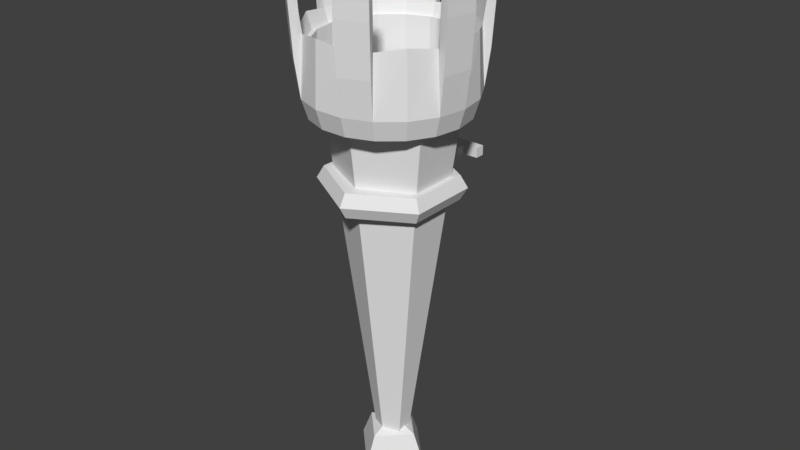 # Source: torch-wall.blend  (saved by Blender 2.78.0; exported with 4.5.12 LTS)
import bpy
from mathutils import Matrix  # noqa: F401  (used for matrix-valued properties, if any)

bpy.ops.wm.read_factory_settings(use_empty=True)
scene = bpy.context.scene
scene.name = 'Scene'

# ---- collections
col_collection_1 = bpy.data.collections.new('Collection 1'); scene.collection.children.link(col_collection_1)

# ---- world
world_world = bpy.data.worlds.new('World'); scene.world = world_world
world_world.color = (0.05088, 0.05088, 0.05088)
world_world.use_sun_shadow = False
world_world.sun_shadow_jitter_overblur = 0.0
world_world.cycles.sampling_method = 'MANUAL'

# ---- meshes
me_cube_001 = bpy.data.meshes.new('Cube.001')
me_cube_001.from_pydata([(-1.0, -1.0, -1.0), (-1.0, -1.0, 1.0), (-1.0, 1.0, -1.0), (-1.0, 1.0, 1.0), (1.0, -1.0, -1.0), (1.0, -1.0, 1.0), (1.0, 1.0, -1.0), (1.0, 1.0, 1.0), (-9.0, 0.25, -1.0), (-9.0, 0.25, 1.0), (-1.0, 0.25, -1.0), (-1.0, 0.25, 1.0), (-9.0, -0.25, -1.0), (-9.0, -0.25, 1.0), (-1.0, -0.25, -1.0), (-1.0, -0.25, 1.0), (-14.79, -3.034, 1.907e-06), (-15.49, -2.731, 2.427), (-16.9, -2.124, 2.427), (-17.6, -1.82, 1.907e-06), (-16.9, -2.124, -2.427), (-15.49, -2.731, -2.427), (-7.786, 1.19e-07, 1.907e-06), (-9.187, 1.19e-07, 2.427), (-11.99, 2.382e-07, 2.427), (-13.39, 2.382e-07, 1.907e-06), (-11.99, 2.382e-07, -2.427), (-9.187, 1.19e-07, -2.427), (-14.79, 3.034, 1.907e-06), (-15.49, 2.731, 2.427), (-16.9, 2.124, 2.427), (-17.6, 1.82, 1.907e-06), (-16.9, 2.124, -2.427), (-15.49, 2.731, -2.427), (-28.81, 3.034, 1.907e-06), (-28.11, 2.731, 2.427), (-26.7, 2.124, 2.427), (-26.0, 1.82, 1.907e-06), (-26.7, 2.124, -2.427), (-28.11, 2.731, -2.427), (-35.81, -1.915e-10, 1.907e-06), (-34.41, -1.915e-10, 2.427), (-31.61, -1.194e-07, 2.427), (-30.21, -5.98e-08, 1.907e-06), (-31.61, -1.194e-07, -2.427), (-34.41, -1.915e-10, -2.427), (-28.81, -3.034, 1.907e-06), (-28.11, -2.731, 2.427), (-26.7, -2.124, 2.427), (-26.0, -1.82, 1.907e-06), (-26.7, -2.124, -2.427), (-28.11, -2.731, -2.427)], [], [(0, 1, 3, 2), (2, 3, 7, 6), (6, 7, 5, 4), (4, 5, 1, 0), (2, 6, 4, 0), (7, 3, 1, 5), (8, 9, 11, 10), (10, 11, 15, 14), (14, 15, 13, 12), (12, 13, 9, 8), (10, 14, 12, 8), (15, 11, 9, 13), (16, 22, 23, 17), (17, 23, 24, 18), (18, 24, 25, 19), (19, 25, 26, 20), (20, 26, 27, 21), (16, 21, 27, 22), (22, 28, 29, 23), (23, 29, 30, 24), (24, 30, 31, 25), (25, 31, 32, 26), (26, 32, 33, 27), (27, 33, 28, 22), (28, 34, 35, 29), (29, 35, 36, 30), (30, 36, 37, 31), (31, 37, 38, 32), (32, 38, 39, 33), (33, 39, 34, 28), (34, 40, 41, 35), (35, 41, 42, 36), (36, 42, 43, 37), (37, 43, 44, 38), (38, 44, 45, 39), (39, 45, 40, 34), (40, 46, 47, 41), (41, 47, 48, 42), (42, 48, 49, 43), (43, 49, 50, 44), (44, 50, 51, 45), (45, 51, 46, 40), (46, 16, 17, 47), (47, 17, 18, 48), (48, 18, 19, 49), (49, 19, 20, 50), (50, 20, 21, 51), (51, 21, 16, 46)])
me_cube_001.use_remesh_preserve_volume = False
me_cube_001.use_remesh_preserve_attributes = False
me_cube_001.use_mirror_vertex_groups = False
me_cube_001.update()
me_torus_001 = bpy.data.meshes.new('Torus.001')
me_torus_001.from_pydata([(1.25, 0.0, 0.0), (0.9566, 0.0, -0.2462), (1.043, 0.0, -0.2462), (1.125, 0.0, -0.2165), (1.192, 0.0, -0.1607), (1.235, 0.0, -0.08551), (0.8989, 0.3272, -0.2462), (0.9805, 0.3569, -0.2462), (1.057, 0.3848, -0.2165), (0.9576, 0.8035, 0.0), (0.7328, 0.6149, -0.2462), (0.7993, 0.6707, -0.2462), (0.8618, 0.7231, -0.2165), (0.9128, 0.7659, -0.1607), (0.946, 0.7938, -0.08551), (0.625, 1.083, 0.0), (0.4783, 0.8284, -0.2462), (0.5217, 0.9036, -0.2462), (0.5625, 0.9743, -0.2165), (0.5958, 1.032, -0.1607), (0.6175, 1.069, -0.08551), (0.1661, 0.9421, -0.2462), (0.1812, 1.028, -0.2462), (0.1954, 1.108, -0.2165), (-0.2171, 1.231, 0.0), (-0.1661, 0.9421, -0.2462), (-0.1812, 1.028, -0.2462), (-0.1954, 1.108, -0.2165), (-0.2069, 1.173, -0.1607), (-0.2144, 1.216, -0.08551), (-0.625, 1.083, 0.0), (-0.4783, 0.8284, -0.2462), (-0.5217, 0.9036, -0.2462), (-0.5625, 0.9743, -0.2165), (-0.5958, 1.032, -0.1607), (-0.6175, 1.069, -0.08551), (-0.7328, 0.6149, -0.2462), (-0.7993, 0.6707, -0.2462), (-0.8618, 0.7231, -0.2165), (-1.175, 0.4275, 0.0), (-0.8989, 0.3272, -0.2462), (-0.9805, 0.3569, -0.2462), (-1.057, 0.3848, -0.2165), (-1.12, 0.4075, -0.1607), (-1.16, 0.4224, -0.08551), (-1.25, 1.093e-07, 0.0), (-0.9566, 8.363e-08, -0.2462), (-1.043, 9.122e-08, -0.2462), (-1.125, 9.835e-08, -0.2165), (-1.192, 1.042e-07, -0.1607), (-1.235, 1.08e-07, -0.08551), (-0.8989, -0.3272, -0.2462), (-0.9805, -0.3569, -0.2462), (-1.057, -0.3848, -0.2165), (-0.9576, -0.8035, 0.0), (-0.7328, -0.6149, -0.2462), (-0.7993, -0.6707, -0.2462), (-0.8618, -0.7231, -0.2165), (-0.9128, -0.7659, -0.1607), (-0.946, -0.7938, -0.08551), (-0.625, -1.083, 0.0), (-0.4783, -0.8284, -0.2462), (-0.5217, -0.9036, -0.2462), (-0.5625, -0.9743, -0.2165), (-0.5958, -1.032, -0.1607), (-0.6175, -1.069, -0.08551), (-0.1661, -0.9421, -0.2462), (-0.1812, -1.028, -0.2462), (-0.1954, -1.108, -0.2165), (0.2171, -1.231, 0.0), (0.1661, -0.9421, -0.2462), (0.1812, -1.028, -0.2462), (0.1954, -1.108, -0.2165), (0.2069, -1.173, -0.1607), (0.2144, -1.216, -0.08551), (0.625, -1.083, 0.0), (0.4783, -0.8284, -0.2462), (0.5217, -0.9036, -0.2462), (0.5625, -0.9743, -0.2165), (0.5958, -1.032, -0.1607), (0.6175, -1.069, -0.08551), (0.7328, -0.6149, -0.2462), (0.7993, -0.6707, -0.2462), (0.8618, -0.7231, -0.2165), (1.175, -0.4275, 0.0), (0.8989, -0.3272, -0.2462), (0.9805, -0.3569, -0.2462), (1.057, -0.3848, -0.2165), (1.12, -0.4075, -0.1607), (1.16, -0.4224, -0.08551), (1.153, 0.01711, 0.01711), (0.9566, 0.0, -0.1462), (1.024, 0.0, -0.1481), (1.079, 0.004318, -0.1279), (1.115, 0.01352, -0.09793), (1.142, 0.01638, -0.05236), (0.8989, 0.3272, -0.1462), (0.9624, 0.3503, -0.1481), (1.025, 0.3731, -0.1225), (0.8942, 0.728, 0.01711), (0.7328, 0.6149, -0.1462), (0.7846, 0.6583, -0.1481), (0.8292, 0.6902, -0.1279), (0.8627, 0.7063, -0.09793), (0.8854, 0.7215, -0.05236), (0.5617, 1.007, 0.01711), (0.4783, 0.8284, -0.1462), (0.5121, 0.887, -0.1481), (0.5357, 0.9365, -0.1279), (0.5457, 0.9722, -0.09793), (0.5568, 0.9972, -0.05236), (0.1661, 0.9421, -0.1462), (0.1779, 1.009, -0.1481), (0.1894, 1.074, -0.1225), (-0.1834, 1.138, 0.01711), (-0.1661, 0.9421, -0.1462), (-0.1779, 1.009, -0.1481), (-0.1831, 1.063, -0.1279), (-0.1803, 1.1, -0.09793), (-0.1822, 1.128, -0.05236), (-0.5913, 0.99, 0.01711), (-0.4783, 0.8284, -0.1462), (-0.5121, 0.887, -0.1481), (-0.5432, 0.9322, -0.1279), (-0.5691, 0.9587, -0.09793), (-0.5852, 0.9808, -0.05236), (-0.7328, 0.6149, -0.1462), (-0.7846, 0.6583, -0.1481), (-0.8356, 0.7012, -0.1225), (-1.078, 0.4104, 0.01711), (-0.8989, 0.3272, -0.1462), (-0.9624, 0.3503, -0.1481), (-1.012, 0.3731, -0.1279), (-1.043, 0.394, -0.09793), (-1.068, 0.406, -0.05236), (-1.153, -0.01711, 0.01711), (-0.9566, 8.363e-08, -0.1462), (-1.024, 9.122e-08, -0.1481), (-1.079, -0.004318, -0.1279), (-1.115, -0.01352, -0.09793), (-1.142, -0.01638, -0.05236), (-0.8989, -0.3272, -0.1462), (-0.9624, -0.3503, -0.1481), (-1.025, -0.3731, -0.1225), (-0.8942, -0.728, 0.01711), (-0.7328, -0.6149, -0.1462), (-0.7846, -0.6583, -0.1481), (-0.8292, -0.6902, -0.1279), (-0.8627, -0.7063, -0.09793), (-0.8854, -0.7215, -0.05236), (-0.5617, -1.007, 0.01711), (-0.4783, -0.8284, -0.1462), (-0.5121, -0.887, -0.1481), (-0.5357, -0.9365, -0.1279), (-0.5457, -0.9722, -0.09793), (-0.5568, -0.9972, -0.05236), (-0.1661, -0.9421, -0.1462), (-0.1779, -1.009, -0.1481), (-0.1894, -1.074, -0.1225), (0.1834, -1.138, 0.01711), (0.1661, -0.9421, -0.1462), (0.1779, -1.009, -0.1481), (0.1831, -1.063, -0.1279), (0.1803, -1.1, -0.09793), (0.1822, -1.128, -0.05236), (0.5913, -0.99, 0.01711), (0.4783, -0.8284, -0.1462), (0.5121, -0.887, -0.1481), (0.5432, -0.9322, -0.1279), (0.5691, -0.9587, -0.09793), (0.5852, -0.9808, -0.05236), (0.7328, -0.6149, -0.1462), (0.7846, -0.6583, -0.1481), (0.8356, -0.7012, -0.1225), (1.078, -0.4104, 0.01711), (0.8989, -0.3272, -0.1462), (0.9624, -0.3503, -0.1481), (1.012, -0.3731, -0.1279), (1.043, -0.394, -0.09793), (1.068, -0.406, -0.05236)], [], [(1, 6, 7, 2), (2, 7, 8, 3), (6, 10, 11, 7), (7, 11, 12, 8), (10, 16, 17, 11), (11, 17, 18, 12), (12, 18, 19, 13), (13, 19, 20, 14), (14, 20, 15, 9), (16, 21, 22, 17), (17, 22, 23, 18), (21, 25, 26, 22), (22, 26, 27, 23), (25, 31, 32, 26), (26, 32, 33, 27), (27, 33, 34, 28), (28, 34, 35, 29), (29, 35, 30, 24), (31, 36, 37, 32), (32, 37, 38, 33), (36, 40, 41, 37), (37, 41, 42, 38), (40, 46, 47, 41), (41, 47, 48, 42), (42, 48, 49, 43), (43, 49, 50, 44), (44, 50, 45, 39), (46, 51, 52, 47), (47, 52, 53, 48), (51, 55, 56, 52), (52, 56, 57, 53), (55, 61, 62, 56), (56, 62, 63, 57), (57, 63, 64, 58), (58, 64, 65, 59), (59, 65, 60, 54), (61, 66, 67, 62), (62, 67, 68, 63), (66, 70, 71, 67), (67, 71, 72, 68), (70, 76, 77, 71), (71, 77, 78, 72), (72, 78, 79, 73), (73, 79, 80, 74), (74, 80, 75, 69), (76, 81, 82, 77), (77, 82, 83, 78), (81, 85, 86, 82), (82, 86, 87, 83), (85, 1, 2, 86), (86, 2, 3, 87), (87, 3, 4, 88), (88, 4, 5, 89), (89, 5, 0, 84), (91, 92, 97, 96), (92, 93, 98, 97), (96, 97, 101, 100), (97, 98, 102, 101), (100, 101, 107, 106), (101, 102, 108, 107), (102, 103, 109, 108), (103, 104, 110, 109), (104, 99, 105, 110), (106, 107, 112, 111), (107, 108, 113, 112), (111, 112, 116, 115), (112, 113, 117, 116), (115, 116, 122, 121), (116, 117, 123, 122), (117, 118, 124, 123), (118, 119, 125, 124), (119, 114, 120, 125), (121, 122, 127, 126), (122, 123, 128, 127), (126, 127, 131, 130), (127, 128, 132, 131), (130, 131, 137, 136), (131, 132, 138, 137), (132, 133, 139, 138), (133, 134, 140, 139), (134, 129, 135, 140), (136, 137, 142, 141), (137, 138, 143, 142), (141, 142, 146, 145), (142, 143, 147, 146), (145, 146, 152, 151), (146, 147, 153, 152), (147, 148, 154, 153), (148, 149, 155, 154), (149, 144, 150, 155), (151, 152, 157, 156), (152, 153, 158, 157), (156, 157, 161, 160), (157, 158, 162, 161), (160, 161, 167, 166), (161, 162, 168, 167), (162, 163, 169, 168), (163, 164, 170, 169), (164, 159, 165, 170), (166, 167, 172, 171), (167, 168, 173, 172), (171, 172, 176, 175), (172, 173, 177, 176), (175, 176, 92, 91), (176, 177, 93, 92), (177, 178, 94, 93), (178, 179, 95, 94), (179, 174, 90, 95), (42, 43, 133, 132), (87, 88, 178, 177), (28, 29, 119, 118), (0, 5, 95, 90), (29, 24, 114, 119), (40, 36, 126, 130), (5, 4, 94, 95), (33, 38, 128, 123), (53, 57, 147, 143), (59, 54, 144, 149), (15, 20, 110, 105), (21, 16, 106, 111), (10, 6, 96, 100), (69, 75, 165, 159), (34, 33, 123, 124), (3, 8, 98, 93), (48, 53, 143, 138), (58, 59, 149, 148), (73, 74, 164, 163), (30, 35, 125, 120), (4, 3, 93, 94), (8, 12, 102, 98), (14, 9, 99, 104), (89, 84, 174, 179), (81, 76, 166, 171), (54, 60, 150, 144), (49, 48, 138, 139), (20, 19, 109, 110), (68, 72, 162, 158), (35, 34, 124, 125), (74, 69, 159, 164), (45, 50, 140, 135), (13, 14, 104, 103), (72, 73, 163, 162), (63, 68, 158, 153), (38, 42, 132, 128), (36, 31, 121, 126), (85, 81, 171, 175), (55, 51, 141, 145), (50, 49, 139, 140), (16, 10, 100, 106), (88, 89, 179, 178), (27, 28, 118, 117), (31, 25, 115, 121), (78, 83, 173, 168), (70, 66, 156, 160), (23, 27, 117, 113), (6, 1, 91, 96), (79, 78, 168, 169), (64, 63, 153, 154), (9, 15, 105, 99), (43, 44, 134, 133), (66, 61, 151, 156), (76, 70, 160, 166), (24, 30, 120, 114), (12, 13, 103, 102), (44, 39, 129, 134), (65, 64, 154, 155), (46, 40, 130, 136), (60, 65, 155, 150), (1, 85, 175, 91), (83, 87, 177, 173), (57, 58, 148, 147), (25, 21, 111, 115), (39, 45, 135, 129), (19, 18, 108, 109), (84, 0, 90, 174), (75, 80, 170, 165), (18, 23, 113, 108), (80, 79, 169, 170), (51, 46, 136, 141), (61, 55, 145, 151), (31, 25, 21, 16, 10, 6, 1, 85, 81, 76, 70, 66, 61, 55, 51, 46, 40, 36)])
me_torus_001.use_remesh_preserve_volume = False
me_torus_001.use_remesh_preserve_attributes = False
me_torus_001.use_mirror_vertex_groups = False
me_torus_001.update()
me_cylinder = bpy.data.meshes.new('Cylinder')
me_cylinder.from_pydata([(-1.589e-08, 0.2, -1.0), (0.0, 1.0, 1.0), (0.1732, 0.1, -1.0), (0.866, 0.5, 1.0), (0.1732, -0.1, -1.0), (0.866, -0.5, 1.0), (-3.338e-08, -0.2, -1.0), (-8.742e-08, -1.0, 1.0), (-0.1732, -0.1, -1.0), (-0.866, -0.5, 1.0), (-0.1732, 0.1, -1.0), (-0.866, 0.5, 1.0)], [], [(0, 1, 3, 2), (2, 3, 5, 4), (4, 5, 7, 6), (6, 7, 9, 8), (3, 1, 11, 9, 7, 5), (8, 9, 11, 10), (10, 11, 1, 0), (0, 2, 4, 6, 8, 10)])
_uv = me_cylinder.uv_layers.new(name='UVMap')
_uv.uv.foreach_set('vector', [0.5, 0.0, 0.5, 1.0, 0.933, 1.0, 0.5866, 0.0, 0.55, 0.0, 0.75, 1.0, 0.25, 1.0, 0.45, 0.0, 0.5866, 0.0, 0.933, 1.0, 0.5, 1.0, 0.5, 0.0, 0.5, 0.0, 0.5, 1.0, 0.06699, 1.0, 0.4134, 0.0, 0.933, 0.75, 0.5, 1.0, 0.06699, 0.75, 0.06699, 0.25, 0.5, 0.0, 0.933, 0.25, 0.45, 0.0, 0.25, 1.0, 0.75, 1.0, 0.55, 0.0, 0.4134, 0.0, 0.06699, 1.0, 0.5, 1.0, 0.5, 0.0, 0.5, 0.6, 0.5866, 0.55, 0.5866, 0.45, 0.5, 0.4, 0.4134, 0.45, 0.4134, 0.55])
me_cylinder.use_remesh_preserve_volume = False
me_cylinder.use_remesh_preserve_attributes = False
me_cylinder.use_mirror_vertex_groups = False
me_cylinder.update()
me_sphere = bpy.data.meshes.new('Sphere')
me_sphere.from_pydata([(0.0, 0.7071, -0.7071), (0.7071, -1.183e-07, 0.7071), (1.0, -1.311e-07, -1.033e-07), (0.7071, -1.183e-07, -0.7071), (-6.182e-08, -0.7071, 0.7071), (-8.742e-08, -1.0, -1.629e-07), (-6.182e-08, -0.7071, -0.7071), (0.0, -8.742e-08, -1.0), (-8.742e-08, -8.742e-08, 1.0), (-0.7071, 5.303e-09, 0.7071), (-1.0, 4.371e-08, -2.225e-07), (-0.7071, 5.303e-09, -0.7071), (1.236e-07, 0.7071, 0.7071), (1.748e-07, 1.0, -2.821e-07)], [], [(0, 13, 2, 3), (12, 8, 1), (7, 0, 3), (13, 12, 1, 2), (3, 2, 5, 6), (1, 8, 4), (7, 3, 6), (2, 1, 4, 5), (6, 5, 10, 11), (4, 8, 9), (7, 6, 11), (5, 4, 9, 10), (11, 10, 13, 0), (9, 8, 12), (7, 11, 0), (10, 9, 12, 13)])
me_sphere.use_remesh_preserve_volume = False
me_sphere.use_remesh_preserve_attributes = False
me_sphere.use_mirror_vertex_groups = False
me_sphere.update()

# ---- objects
ob_holder = bpy.data.objects.new('Holder', me_cube_001)
ob_cap = bpy.data.objects.new('Cap', me_torus_001)
ob_stick = bpy.data.objects.new('Stick', me_cylinder)
ob_pommel = bpy.data.objects.new('Pommel', me_sphere)

# ---- transforms, parenting, visibility, modifiers, constraints
ob_holder.location = (0.0, 0.2725, 0.25)
ob_holder.rotation_euler = (0.0, -0.0, 1.571)
ob_holder.scale = (0.0125, 0.05, 0.0125)
ob_holder.lineart.crease_threshold = 0.0
ob_cap.location = (0.0, 0.0, 0.83)
ob_cap.scale = (0.18, 0.1828, 1.625)
ob_cap.lineart.crease_threshold = 0.0
ob_stick.location = (0.0, 0.0, 0.0)
ob_stick.scale = (0.1732, 0.15, 0.5)
ob_stick.lineart.crease_threshold = 0.0
ob_pommel.location = (0.0, 0.0, -0.5)
ob_pommel.scale = (0.1, 0.1, 0.1)
ob_pommel.lineart.crease_threshold = 0.0

# ---- collection membership
col_collection_1.objects.link(ob_holder)
col_collection_1.objects.link(ob_cap)
col_collection_1.objects.link(ob_stick)
col_collection_1.objects.link(ob_pommel)

# ---- scene / render settings (as saved in the file)
scene.frame_start = 1; scene.frame_end = 250; scene.frame_set(1)
scene.render.engine = 'BLENDER_EEVEE_NEXT'
scene.render.resolution_percentage = 50
scene.render.dither_intensity = 0.0
scene.cycles.use_denoising = False
scene.cycles.samples = 128
scene.cycles.sampling_pattern = 'TABULATED_SOBOL'
scene.cycles.light_sampling_threshold = 0.0
scene.cycles.use_adaptive_sampling = False
scene.cycles.use_light_tree = False
scene.cycles.blur_glossy = 0.0
scene.cycles.sample_clamp_indirect = 0.0
scene.view_settings.view_transform = 'Standard'
bpy.context.view_layer.update()

# ---- added for rendering (the .blend has no active camera and no usable light): camera, sun
cam_auto = bpy.data.cameras.new('AutoCamera')
cam_auto.lens = 50.0
cam_auto.sensor_width = 36.0
cam_auto.clip_end = 1000.0
ob_auto_camera = bpy.data.objects.new('AutoCamera', cam_auto)
scene.collection.objects.link(ob_auto_camera)
ob_auto_camera.location = (1.48837, -1.75604, 1.31959)
ob_auto_camera.rotation_euler = (1.09748, -7.21219e-08, 0.694738)
scene.camera = ob_auto_camera
light_auto_sun = bpy.data.lights.new('AutoSun', 'SUN')
light_auto_sun.energy = 3.0
light_auto_sun.angle = 0.0523599
ob_auto_sun = bpy.data.objects.new('AutoSun', light_auto_sun)
scene.collection.objects.link(ob_auto_sun)
ob_auto_sun.rotation_euler = (0.872665, 0.174533, 0.523599)
bpy.context.view_layer.update()
